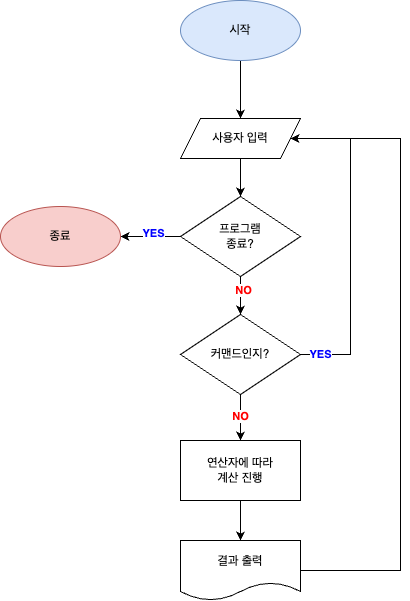

The diagram above was exported from draw.io. Its source (the exported page's mxGraphModel, read from the mxfile embedded in the PNG):
<mxGraphModel dx="1595" dy="862" grid="1" gridSize="10" guides="1" tooltips="1" connect="1" arrows="1" fold="1" page="1" pageScale="1" pageWidth="827" pageHeight="1169" math="0" shadow="0">
  <root>
    <mxCell id="0" />
    <mxCell id="1" parent="0" />
    <mxCell id="p-kuJX44kuPGeLhK2f75-15" style="edgeStyle=orthogonalEdgeStyle;rounded=0;orthogonalLoop=1;jettySize=auto;html=1;entryX=0.5;entryY=0;entryDx=0;entryDy=0;" parent="1" source="p-kuJX44kuPGeLhK2f75-1" target="p-kuJX44kuPGeLhK2f75-2" edge="1">
      <mxGeometry relative="1" as="geometry" />
    </mxCell>
    <mxCell id="p-kuJX44kuPGeLhK2f75-1" value="시작" style="ellipse;whiteSpace=wrap;html=1;fillColor=#dae8fc;strokeColor=#6c8ebf;" parent="1" vertex="1">
      <mxGeometry x="310" y="420" width="120" height="60" as="geometry" />
    </mxCell>
    <mxCell id="p-kuJX44kuPGeLhK2f75-14" style="edgeStyle=orthogonalEdgeStyle;rounded=0;orthogonalLoop=1;jettySize=auto;html=1;entryX=0.5;entryY=0;entryDx=0;entryDy=0;" parent="1" source="p-kuJX44kuPGeLhK2f75-2" target="p-kuJX44kuPGeLhK2f75-3" edge="1">
      <mxGeometry relative="1" as="geometry" />
    </mxCell>
    <mxCell id="p-kuJX44kuPGeLhK2f75-2" value="사용자 입력" style="shape=parallelogram;perimeter=parallelogramPerimeter;whiteSpace=wrap;html=1;fixedSize=1;" parent="1" vertex="1">
      <mxGeometry x="310" y="538" width="120" height="40" as="geometry" />
    </mxCell>
    <mxCell id="p-kuJX44kuPGeLhK2f75-13" value="" style="edgeStyle=orthogonalEdgeStyle;rounded=0;orthogonalLoop=1;jettySize=auto;html=1;" parent="1" source="p-kuJX44kuPGeLhK2f75-3" target="p-kuJX44kuPGeLhK2f75-12" edge="1">
      <mxGeometry relative="1" as="geometry" />
    </mxCell>
    <mxCell id="p-kuJX44kuPGeLhK2f75-30" value="&lt;font style=&quot;color: rgb(255, 0, 0);&quot;&gt;NO&lt;/font&gt;" style="edgeLabel;html=1;align=center;verticalAlign=middle;resizable=0;points=[];fontStyle=1" parent="p-kuJX44kuPGeLhK2f75-13" vertex="1" connectable="0">
      <mxGeometry x="-0.3308" y="3" relative="1" as="geometry">
        <mxPoint as="offset" />
      </mxGeometry>
    </mxCell>
    <mxCell id="p-kuJX44kuPGeLhK2f75-17" value="" style="edgeStyle=orthogonalEdgeStyle;rounded=0;orthogonalLoop=1;jettySize=auto;html=1;entryX=1;entryY=0.5;entryDx=0;entryDy=0;" parent="1" source="p-kuJX44kuPGeLhK2f75-3" target="p-kuJX44kuPGeLhK2f75-18" edge="1">
      <mxGeometry relative="1" as="geometry">
        <mxPoint x="230.0000000000001" y="670" as="targetPoint" />
      </mxGeometry>
    </mxCell>
    <mxCell id="p-kuJX44kuPGeLhK2f75-31" value="&lt;font style=&quot;color: rgb(0, 0, 255);&quot;&gt;YES&lt;/font&gt;" style="edgeLabel;html=1;align=center;verticalAlign=middle;resizable=0;points=[];fontStyle=1" parent="p-kuJX44kuPGeLhK2f75-17" vertex="1" connectable="0">
      <mxGeometry x="-0.0654" y="-3" relative="1" as="geometry">
        <mxPoint as="offset" />
      </mxGeometry>
    </mxCell>
    <mxCell id="p-kuJX44kuPGeLhK2f75-3" value="프로그램&lt;div&gt;종료?&lt;/div&gt;" style="rhombus;whiteSpace=wrap;html=1;" parent="1" vertex="1">
      <mxGeometry x="310" y="616" width="120" height="80" as="geometry" />
    </mxCell>
    <mxCell id="p-kuJX44kuPGeLhK2f75-24" style="edgeStyle=orthogonalEdgeStyle;rounded=0;orthogonalLoop=1;jettySize=auto;html=1;entryX=0.5;entryY=0;entryDx=0;entryDy=0;" parent="1" source="p-kuJX44kuPGeLhK2f75-12" target="p-kuJX44kuPGeLhK2f75-23" edge="1">
      <mxGeometry relative="1" as="geometry" />
    </mxCell>
    <mxCell id="p-kuJX44kuPGeLhK2f75-25" value="&lt;font style=&quot;color: rgb(255, 0, 0);&quot;&gt;NO&lt;/font&gt;" style="edgeLabel;html=1;align=center;verticalAlign=middle;resizable=0;points=[];fontStyle=1" parent="p-kuJX44kuPGeLhK2f75-24" vertex="1" connectable="0">
      <mxGeometry x="-0.6385" y="2" relative="1" as="geometry">
        <mxPoint x="-2" y="13" as="offset" />
      </mxGeometry>
    </mxCell>
    <mxCell id="p-kuJX44kuPGeLhK2f75-34" style="edgeStyle=orthogonalEdgeStyle;rounded=0;orthogonalLoop=1;jettySize=auto;html=1;entryX=1;entryY=0.5;entryDx=0;entryDy=0;exitX=1;exitY=0.5;exitDx=0;exitDy=0;" parent="1" source="p-kuJX44kuPGeLhK2f75-12" target="p-kuJX44kuPGeLhK2f75-2" edge="1">
      <mxGeometry relative="1" as="geometry">
        <Array as="points">
          <mxPoint x="480" y="774" />
          <mxPoint x="480" y="558" />
        </Array>
      </mxGeometry>
    </mxCell>
    <mxCell id="p-kuJX44kuPGeLhK2f75-35" value="&lt;font style=&quot;color: rgb(0, 0, 255);&quot;&gt;YES&lt;/font&gt;" style="edgeLabel;html=1;align=center;verticalAlign=middle;resizable=0;points=[];fontStyle=1" parent="p-kuJX44kuPGeLhK2f75-34" vertex="1" connectable="0">
      <mxGeometry x="-0.3881" relative="1" as="geometry">
        <mxPoint x="-30" y="50" as="offset" />
      </mxGeometry>
    </mxCell>
    <mxCell id="p-kuJX44kuPGeLhK2f75-12" value="커맨드인지?" style="rhombus;whiteSpace=wrap;html=1;" parent="1" vertex="1">
      <mxGeometry x="310" y="734" width="120" height="80" as="geometry" />
    </mxCell>
    <mxCell id="p-kuJX44kuPGeLhK2f75-18" value="종료" style="ellipse;whiteSpace=wrap;html=1;fillColor=#f8cecc;strokeColor=#b85450;" parent="1" vertex="1">
      <mxGeometry x="130" y="626" width="120" height="60" as="geometry" />
    </mxCell>
    <mxCell id="p-kuJX44kuPGeLhK2f75-28" style="edgeStyle=orthogonalEdgeStyle;rounded=0;orthogonalLoop=1;jettySize=auto;html=1;" parent="1" source="p-kuJX44kuPGeLhK2f75-23" target="p-kuJX44kuPGeLhK2f75-26" edge="1">
      <mxGeometry relative="1" as="geometry" />
    </mxCell>
    <mxCell id="p-kuJX44kuPGeLhK2f75-23" value="&lt;div&gt;연산자에 따라&lt;/div&gt;계산 진행" style="rounded=0;whiteSpace=wrap;html=1;" parent="1" vertex="1">
      <mxGeometry x="310" y="860" width="120" height="60" as="geometry" />
    </mxCell>
    <mxCell id="p-kuJX44kuPGeLhK2f75-27" style="edgeStyle=orthogonalEdgeStyle;rounded=0;orthogonalLoop=1;jettySize=auto;html=1;entryX=1;entryY=0.5;entryDx=0;entryDy=0;exitX=1;exitY=0.5;exitDx=0;exitDy=0;" parent="1" source="p-kuJX44kuPGeLhK2f75-26" target="p-kuJX44kuPGeLhK2f75-2" edge="1">
      <mxGeometry relative="1" as="geometry">
        <Array as="points">
          <mxPoint x="530" y="990" />
          <mxPoint x="530" y="558" />
        </Array>
      </mxGeometry>
    </mxCell>
    <mxCell id="p-kuJX44kuPGeLhK2f75-26" value="결과 출력" style="shape=document;whiteSpace=wrap;html=1;boundedLbl=1;" parent="1" vertex="1">
      <mxGeometry x="310" y="960" width="120" height="60" as="geometry" />
    </mxCell>
  </root>
</mxGraphModel>